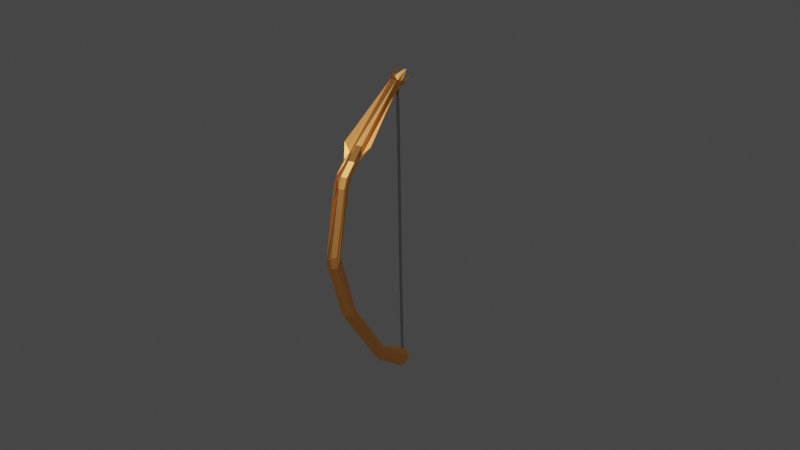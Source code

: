# Source: First_Bow.blend  (saved by Blender 3.6.11; exported with 4.5.12 LTS)
import bpy
from mathutils import Matrix  # noqa: F401  (used for matrix-valued properties, if any)

bpy.ops.wm.read_factory_settings(use_empty=True)
scene = bpy.context.scene
scene.name = 'Scene'

# ---- collections
col_collection = bpy.data.collections.new('Collection'); scene.collection.children.link(col_collection)

# ---- materials (node trees are filled in below, after node groups)
mat_handle = bpy.data.materials.new('Handle')
mat_handle.use_transparent_shadow = False
mat_material = bpy.data.materials.new('Material')
mat_material.alpha_threshold = 0.0
mat_material.use_transparent_shadow = False
mat_material.roughness = 0.5
mat_material.line_color = (0.0, 0.0, 0.0, 1.0)
mat_string = bpy.data.materials.new('String')
mat_string.use_transparent_shadow = False

# ---- material node trees
mat_handle.use_nodes = True; mat_handle.node_tree.nodes.clear()
_N = mat_handle.node_tree.nodes; _L = mat_handle.node_tree.links
n0 = _N.new('ShaderNodeBsdfPrincipled'); n0.name = 'Principled BSDF'; n0.location = (10, 300)
n0.distribution = 'GGX'
n0.subsurface_method = 'RANDOM_WALK_SKIN'
n0.inputs[0].default_value = (0.8, 0.3043, 0.03326, 1.0)
n0.inputs[1].default_value = 0.9318
n0.inputs[3].default_value = 0.0
n0.inputs[11].default_value = 1.501
n0.inputs[12].default_value = 0.2864
n0.inputs[13].default_value = 0.65
n0.inputs[14].default_value = (0.9985, 0.9946, 0.9925, 1.0)
n0.inputs[27].default_value = (0.0, 0.0, 0.0, 1.0)
n1 = _N.new('ShaderNodeOutputMaterial'); n1.name = 'Material Output'; n1.location = (300, 300)
_L.new(n0.outputs[0], n1.inputs[0])
n1.is_active_output = True
mat_material.use_nodes = True; mat_material.node_tree.nodes.clear()
_N = mat_material.node_tree.nodes; _L = mat_material.node_tree.links
n0 = _N.new('ShaderNodeOutputMaterial'); n0.name = 'Material Output'; n0.location = (300, 300)
n1 = _N.new('ShaderNodeBsdfPrincipled'); n1.name = 'Principled BSDF'; n1.location = (10, 300)
n1.distribution = 'GGX'
n1.subsurface_method = 'RANDOM_WALK_SKIN'
n1.inputs[3].default_value = 1.45
n1.inputs[27].default_value = (0.0, 0.0, 0.0, 1.0)
n1.inputs[28].default_value = 1.0
_L.new(n1.outputs[0], n0.inputs[0])
n0.is_active_output = True
mat_string.use_nodes = True; mat_string.node_tree.nodes.clear()
_N = mat_string.node_tree.nodes; _L = mat_string.node_tree.links
n0 = _N.new('ShaderNodeBsdfPrincipled'); n0.name = 'Principled BSDF'; n0.location = (10, 300)
n0.distribution = 'GGX'
n0.subsurface_method = 'RANDOM_WALK_SKIN'
n0.inputs[0].default_value = (0.0331, 0.0331, 0.0331, 1.0)
n0.inputs[1].default_value = 0.2273
n0.inputs[2].default_value = 0.9045
n0.inputs[3].default_value = 1.45
n0.inputs[24].default_value = 0.005455
n0.inputs[27].default_value = (0.0, 0.0, 0.0, 1.0)
n0.inputs[28].default_value = 1.0
n1 = _N.new('ShaderNodeOutputMaterial'); n1.name = 'Material Output'; n1.location = (300, 300)
_L.new(n0.outputs[0], n1.inputs[0])
n1.is_active_output = True

# ---- world
world_world = bpy.data.worlds.new('World'); scene.world = world_world
world_world.use_nodes = True; world_world.node_tree.nodes.clear()
_N = world_world.node_tree.nodes; _L = world_world.node_tree.links
n0 = _N.new('ShaderNodeOutputWorld'); n0.name = 'World Output'; n0.location = (300, 300)
n1 = _N.new('ShaderNodeBackground'); n1.name = 'Background'; n1.location = (10, 300)
n1.inputs[0].default_value = (0.05088, 0.05088, 0.05088, 1.0)
_L.new(n1.outputs[0], n0.inputs[0])
n0.is_active_output = True
world_world.color = (0.05088, 0.05088, 0.05088)
world_world.use_sun_shadow = False
world_world.sun_shadow_jitter_overblur = 0.0

# ---- meshes
me_cube = bpy.data.meshes.new('Cube')
me_cube.from_pydata([(0.2904, 1.568, 3.108), (-0.2904, 1.568, 3.108), (0.2904, 1.857, 3.007), (-0.2904, 1.857, 3.007), (0.5496, -2.456, 2.263), (0.4948, -2.783, 2.169), (0.7871, -1.803, 2.346), (0.2079, -2.517, 2.147), (0.05697, -2.284, 2.233), (0.5059, -1.543, 2.325), (0.2536, 1.658, 2.993), (0.2904, 1.984, 3.022), (0.2079, 0.9327, -1.265), (0.05697, -3.018, 2.309), (0.2079, -3.434, 2.221), (0.5059, -3.002, 2.443), (0.4948, -3.169, 2.2), (0.5496, -2.562, 2.272), (0.7871, -2.741, 2.422), (0.2536, 1.407, 3.081), (0.2904, 1.695, 3.123), (0.4948, 0.5513, -1.383), (-0.05697, -2.284, 2.233), (-0.2079, -2.517, 2.147), (-0.5059, -1.543, 2.325), (-0.4948, -2.783, 2.169), (-0.5496, -2.456, 2.263), (-0.7871, -1.803, 2.346), (-0.2536, 1.658, 2.993), (-0.2904, 1.984, 3.022), (-0.2079, 0.9327, -1.265), (-0.5496, -2.562, 2.272), (-0.4948, -3.169, 2.2), (-0.7871, -2.741, 2.422), (-0.2079, -3.434, 2.221), (-0.05697, -3.018, 2.309), (-0.5059, -3.002, 2.443), (-0.2536, 1.407, 3.081), (-0.2904, 1.695, 3.123), (-0.4948, 0.5513, -1.383), (0.05733, 0.3085, -1.171), (0.5496, 0.04126, -1.254), (0.4948, 0.777, -1.313), (0.5496, -0.02097, -1.273), (0.05733, -0.2882, -1.356), (0.2079, 0.3957, -1.431), (-0.5496, 0.04126, -1.254), (-0.4948, 0.777, -1.313), (-0.05733, 0.3085, -1.171), (-0.05733, -0.2882, -1.356), (-0.2079, 0.3957, -1.431), (-0.5496, -0.02097, -1.273), (0.3735, 2.918, -1.533), (0.4527, 2.642, -1.447), (0.4436, 2.88, -1.545), (0.658, 2.531, -1.481), (0.4436, 2.475, -1.671), (0.658, 2.039, -1.633), (0.3735, 2.437, -1.682), (0.4527, 1.928, -1.668), (-0.4436, 2.88, -1.545), (-0.658, 2.531, -1.481), (-0.3735, 2.918, -1.533), (-0.4527, 2.642, -1.447), (-0.3735, 2.437, -1.682), (-0.4527, 1.928, -1.668), (-0.4436, 2.475, -1.671), (-0.658, 2.039, -1.633), (0.3113, 2.782, 3.097), (0.1415, 2.257, 3.021), (0.3273, 1.571, 3.117), (0.4306, 2.113, 3.071), (0.3619, 2.757, 3.105), (-0.3273, 1.571, 3.117), (0.1415, 1.829, 3.17), (0.3113, 2.422, 3.222), (0.3273, 1.896, 3.003), (0.3619, 2.447, 3.213), (0.4306, 1.972, 3.12), (-0.3273, 1.896, 3.003), (-0.3619, 2.757, 3.105), (-0.4306, 2.113, 3.071), (-0.1415, 2.257, 3.021), (-0.3113, 2.782, 3.097), (-0.4306, 1.972, 3.12), (-0.3619, 2.447, 3.213), (-0.3113, 2.422, 3.222), (-0.1415, 1.829, 3.17), (0.4869, 1.765, 3.092), (0.4007, 1.659, 3.129), (0.3777, 1.613, 3.116), (0.3373, 1.628, 3.14), (0.1242, 1.585, 3.155), (0.3032, 1.576, 3.129), (-0.1242, 1.585, 3.155), (-0.3373, 1.628, 3.14), (-0.3032, 1.576, 3.129), (-0.4007, 1.659, 3.129), (-0.4869, 1.765, 3.092), (-0.3777, 1.613, 3.116), (0.1242, 2.069, 2.986), (0.3373, 2.026, 3.001), (0.3032, 1.951, 2.998), (0.4007, 1.994, 3.012), (0.4869, 1.889, 3.049), (0.3777, 1.914, 3.011), (-0.4869, 1.889, 3.049), (-0.4007, 1.994, 3.012), (-0.3777, 1.914, 3.011), (-0.3373, 2.026, 3.001), (-0.1242, 2.069, 2.986), (-0.3032, 1.951, 2.998), (0.1775, 1.774, 3.189), (0.3905, 2.377, 3.238), (0.4539, 2.408, 3.227), (0.5402, 1.955, 3.126), (-0.5402, 1.955, 3.126), (-0.4539, 2.408, 3.227), (-0.3905, 2.377, 3.238), (-0.1775, 1.774, 3.189), (0.5402, 2.131, 3.065), (0.4539, 2.796, 3.092), (0.3905, 2.827, 3.081), (0.1775, 2.311, 3.002), (-0.1775, 2.311, 3.002), (-0.3905, 2.827, 3.081), (-0.4539, 2.796, 3.092), (-0.5402, 2.131, 3.065), (-0.08982, 2.007, 3.028), (0.08982, 2.007, 3.028), (-0.2734, 1.827, 3.091), (-0.2734, 1.916, 3.06), (-0.1976, 1.757, 3.116), (-0.2297, 1.773, 3.11), (0.2734, 1.916, 3.06), (0.2734, 1.827, 3.091), (0.2297, 1.773, 3.11), (-0.08982, 1.736, 3.123), (0.1976, 1.757, 3.116), (0.08982, 1.736, 3.123), (0.1976, 1.986, 3.036), (-0.1976, 1.986, 3.036), (0.2297, 1.97, 3.042), (-0.2297, 1.97, 3.042), (0.2079, -3.293, 1.969), (0.2079, -3.59, 1.811), (0.2079, -4.467, 0.8778), (0.2079, -4.467, 0.7092), (0.2079, -3.079, -0.1672), (0.2079, 0.2248, -1.173), (-0.4948, -0.1565, -1.291), (-0.4948, -3.776, -0.1863), (-0.4948, -5.17, 0.7092), (-0.4948, -5.17, 0.8778), (-0.4948, -4.247, 1.861), (-0.4948, -3.951, 2.019), (0.4948, -3.951, 2.019), (0.4948, -4.247, 1.861), (0.4948, -5.17, 0.8778), (0.4948, -5.17, 0.7092), (0.4948, -3.776, -0.1863), (0.4948, -0.1565, -1.291), (-0.2079, 0.2248, -1.173), (-0.2079, -3.079, -0.1672), (-0.2079, -4.467, 0.7092), (-0.2079, -4.467, 0.8778), (-0.2079, -3.59, 1.811), (-0.2079, -3.293, 1.969), (0.05728, -3.011, -0.1867), (0.05723, -3.119, -0.02806), (0.05717, -4.413, 0.8398), (0.05712, -3.62, 1.764), (0.05707, -3.338, 1.914), (0.05702, -2.585, 2.084), (-0.05728, -3.011, -0.1867), (-0.05723, -3.119, -0.02806), (-0.05717, -4.413, 0.8398), (-0.05712, -3.62, 1.764), (-0.05707, -3.338, 1.914), (-0.05702, -2.585, 2.084), (0.5496, -3.042, 2.121), (0.5496, -3.8, 1.949), (0.5496, -4.081, 1.799), (0.5496, -4.905, 0.8398), (0.5496, -3.607, -0.04142), (0.5496, -3.499, -0.2001), (0.5496, -3.148, 2.13), (0.5496, -3.906, 1.957), (0.5496, -4.188, 1.807), (0.5496, -5.019, 0.8398), (0.5496, -3.721, -0.04453), (0.5496, -3.612, -0.2032), (0.05702, -3.604, 2.167), (0.05707, -4.368, 1.991), (0.05712, -4.364, 1.835), (0.05717, -5.512, 0.8398), (0.05723, -4.208, -0.05788), (0.05728, -4.1, -0.2166), (-0.05702, -3.604, 2.167), (-0.05707, -4.368, 1.991), (-0.05712, -4.364, 1.835), (-0.05717, -5.512, 0.8398), (-0.05723, -4.208, -0.05788), (-0.05728, -4.1, -0.2166), (-0.5496, -3.499, -0.2001), (-0.5496, -3.607, -0.04142), (-0.5496, -4.905, 0.8398), (-0.5496, -4.081, 1.799), (-0.5496, -3.8, 1.949), (-0.5496, -3.042, 2.121), (-0.5496, -3.612, -0.2032), (-0.5496, -3.721, -0.04453), (-0.5496, -5.019, 0.8398), (-0.5496, -4.188, 1.807), (-0.5496, -3.906, 1.957), (-0.5496, -3.148, 2.13), (0.4948, 0.06918, -1.221), (0.4948, -3.364, -0.175), (0.4948, -4.754, 0.7092), (0.4948, -4.754, 0.8778), (0.4948, -3.858, 1.832), (0.4948, -3.562, 1.989), (-0.2079, -4.22, 2.039), (-0.2079, -4.516, 1.881), (-0.2079, -5.457, 0.8778), (-0.2079, -5.457, 0.7092), (-0.2079, -4.06, -0.1941), (-0.2079, -0.3122, -1.339), (0.2079, -0.3122, -1.339), (0.2079, -4.06, -0.1941), (0.2079, -5.457, 0.7092), (0.2079, -5.457, 0.8778), (0.2079, -4.516, 1.881), (0.2079, -4.22, 2.039), (-0.4948, -3.562, 1.989), (-0.4948, -3.858, 1.832), (-0.4948, -4.754, 0.8778), (-0.4948, -4.754, 0.7092), (-0.4948, -3.364, -0.175), (-0.4948, 0.06918, -1.221)], [], [(11, 8, 22, 29, 3, 2), (24, 27, 28), (174, 48, 30, 162), (38, 35, 13, 20, 0, 1), (57, 55, 41, 43), (20, 17, 4, 11, 2, 0), (86, 87, 137, 132), (33, 36, 37), (15, 18, 19), (2, 3, 79, 111, 110, 100, 102, 76), (106, 98, 116, 127), (102, 101, 103, 105, 76), (0, 2, 76, 105, 104, 88, 90, 70), (94, 92, 112, 119), (108, 107, 109, 111, 79), (1, 0, 70, 93, 92, 94, 96, 73), (216, 42, 12, 149), (228, 45, 21, 161), (162, 30, 47, 239), (222, 34, 32, 155), (44, 49, 65, 59), (48, 63, 30), (29, 26, 31, 38, 1, 3), (185, 41, 42, 216), (4, 5, 6), (7, 8, 9), (13, 14, 15), (16, 17, 18), (22, 23, 24), (25, 26, 27), (31, 32, 33), (34, 35, 36), (11, 4, 6, 10), (5, 7, 9, 6), (8, 11, 10, 9), (20, 13, 15, 19), (14, 16, 18, 15), (17, 20, 19, 18), (29, 22, 24, 28), (23, 25, 27, 24), (26, 29, 28, 27), (38, 31, 33, 37), (32, 34, 36, 33), (35, 38, 37, 36), (180, 4, 17, 186), (144, 173, 8, 7), (179, 22, 8, 173), (222, 198, 35, 34), (210, 51, 39, 150), (192, 13, 35, 198), (156, 186, 17, 16), (197, 44, 45, 228), (51, 67, 39), (234, 209, 26, 25), (215, 31, 26, 209), (6, 9, 10), (53, 63, 48, 40), (57, 43, 21), (45, 59, 57, 21), (61, 46, 47), (51, 46, 61, 67), (65, 49, 50), (39, 67, 65, 50), (41, 55, 42), (60, 62, 52, 54, 56, 58, 64, 66), (30, 63, 61, 47), (44, 59, 45), (53, 40, 12), (56, 54, 55, 57), (52, 62, 63, 53), (60, 66, 67, 61), (64, 58, 59, 65), (54, 52, 53, 55), (61, 63, 62, 60), (57, 59, 58, 56), (65, 67, 66, 64), (42, 55, 53, 12), (89, 114, 113, 91), (95, 118, 117, 97), (121, 103, 101, 122), (125, 109, 107, 126), (3, 1, 73, 99, 98, 106, 108, 79), (114, 115, 78, 77), (88, 104, 120, 115), (100, 110, 124, 123), (96, 95, 97, 99, 73), (88, 89, 90), (91, 92, 93), (94, 95, 96), (97, 98, 99), (100, 101, 102), (103, 104, 105), (106, 107, 108), (109, 110, 111), (94, 119, 118, 95), (116, 98, 97, 117), (124, 110, 109, 125), (106, 127, 126, 107), (88, 115, 114, 89), (112, 92, 91, 113), (120, 104, 103, 121), (100, 123, 122, 101), (90, 89, 91, 93, 70), (124, 125, 83, 82), (117, 118, 86, 85), (115, 120, 71, 78), (123, 124, 82, 69), (122, 123, 69, 68), (112, 113, 75, 74), (118, 119, 87, 86), (127, 116, 84, 81), (125, 126, 80, 83), (126, 127, 81, 80), (116, 117, 85, 84), (120, 121, 72, 71), (119, 112, 74, 87), (113, 114, 77, 75), (121, 122, 68, 72), (134, 142, 140, 129, 128, 141, 143, 131, 130, 133, 132, 137, 139, 138, 136, 135), (69, 82, 128, 129), (75, 77, 136, 138), (81, 84, 130, 131), (87, 74, 139, 137), (85, 86, 132, 133), (71, 72, 142, 134), (80, 81, 131, 143), (78, 71, 134, 135), (68, 69, 129, 140), (83, 80, 143, 141), (84, 85, 133, 130), (77, 78, 135, 136), (82, 83, 141, 128), (74, 75, 138, 139), (72, 68, 140, 142), (51, 210, 204, 46), (210, 211, 205, 204), (211, 212, 206, 205), (212, 213, 207, 206), (213, 214, 208, 207), (214, 215, 209, 208), (47, 46, 204, 239), (239, 204, 205, 238), (238, 205, 206, 237), (237, 206, 207, 236), (236, 207, 208, 235), (235, 208, 209, 234), (13, 192, 233, 14), (192, 193, 232, 233), (193, 194, 231, 232), (194, 195, 230, 231), (195, 196, 229, 230), (196, 197, 228, 229), (21, 43, 191, 161), (161, 191, 190, 160), (160, 190, 189, 159), (159, 189, 188, 158), (158, 188, 187, 157), (157, 187, 186, 156), (44, 197, 203, 49), (197, 196, 202, 203), (196, 195, 201, 202), (195, 194, 200, 201), (194, 193, 199, 200), (193, 192, 198, 199), (31, 215, 155, 32), (215, 214, 154, 155), (214, 213, 153, 154), (213, 212, 152, 153), (212, 211, 151, 152), (211, 210, 150, 151), (50, 49, 203, 227), (227, 203, 202, 226), (226, 202, 201, 225), (225, 201, 200, 224), (224, 200, 199, 223), (223, 199, 198, 222), (48, 174, 168, 40), (174, 175, 169, 168), (175, 176, 170, 169), (176, 177, 171, 170), (177, 178, 172, 171), (178, 179, 173, 172), (12, 40, 168, 149), (149, 168, 169, 148), (148, 169, 170, 147), (147, 170, 171, 146), (146, 171, 172, 145), (145, 172, 173, 144), (41, 185, 191, 43), (185, 184, 190, 191), (184, 183, 189, 190), (183, 182, 188, 189), (182, 181, 187, 188), (181, 180, 186, 187), (4, 180, 221, 5), (180, 181, 220, 221), (181, 182, 219, 220), (182, 183, 218, 219), (183, 184, 217, 218), (184, 185, 216, 217), (50, 227, 150, 39), (227, 226, 151, 150), (226, 225, 152, 151), (225, 224, 153, 152), (224, 223, 154, 153), (223, 222, 155, 154), (23, 167, 234, 25), (167, 166, 235, 234), (166, 165, 236, 235), (165, 164, 237, 236), (164, 163, 238, 237), (163, 162, 239, 238), (14, 233, 156, 16), (233, 232, 157, 156), (232, 231, 158, 157), (231, 230, 159, 158), (230, 229, 160, 159), (229, 228, 161, 160), (5, 221, 144, 7), (221, 220, 145, 144), (220, 219, 146, 145), (219, 218, 147, 146), (218, 217, 148, 147), (217, 216, 149, 148), (22, 179, 167, 23), (179, 178, 166, 167), (178, 177, 165, 166), (177, 176, 164, 165), (176, 175, 163, 164), (175, 174, 162, 163)])
_uv = me_cube.uv_layers.new(name='UVMap')
_uv.uv.foreach_set('vector', [0.625, 0.5, 0.625, 0.388, 0.625, 0.362, 0.625, 0.25, 0.625, 0.25, 0.625, 0.5, 0.625, 0.3048, 0.625, 0.2658, 0.625, 0.2658, 0.4501, 0.362, 0.421, 0.362, 0.3926, 0.3152, 0.4233, 0.3152, 0.625, 1.0, 0.625, 0.888, 0.625, 0.862, 0.625, 0.75, 0.625, 0.75, 0.625, 1.0, 0.3542, 0.6878, 0.3542, 0.5622, 0.421, 0.612, 0.421, 0.638, 0.625, 0.75, 0.625, 0.638, 0.625, 0.612, 0.625, 0.5, 0.625, 0.5, 0.625, 0.75, 0.625, 0.01995, 0.625, 0.0, 0.625, 0.0, 0.625, 0.01995, 0.625, 0.05484, 0.625, 0.01584, 0.625, 0.01584, 0.625, 0.8048, 0.625, 0.7658, 0.625, 0.7658, 0.625, 0.5, 0.625, 0.25, 0.625, 0.25, 0.625, 0.2691, 0.625, 0.3431, 0.625, 0.4069, 0.625, 0.4809, 0.625, 0.5, 0.625, 0.1569, 0.625, 0.09311, 0.625, 0.08393, 0.625, 0.1661, 0.625, 0.4809, 0.625, 0.4626, 0.625, 0.4796, 0.625, 0.5008, 0.625, 0.5, 0.625, 0.75, 0.625, 0.5, 0.625, 0.5, 0.625, 0.5191, 0.625, 0.5931, 0.625, 0.6569, 0.625, 0.7309, 0.625, 0.75, 0.625, 0.9069, 0.625, 0.8431, 0.625, 0.8339, 0.625, 0.9161, 0.625, 0.2309, 0.625, 0.2126, 0.625, 0.2296, 0.625, 0.2508, 0.625, 0.25, 0.625, 1.0, 0.625, 0.75, 0.625, 0.75, 0.625, 0.7691, 0.625, 0.8431, 0.625, 0.9069, 0.625, 0.9809, 0.625, 1.0, 0.4233, 0.5652, 0.3926, 0.5652, 0.3926, 0.4348, 0.4233, 0.4348, 0.4233, 0.8152, 0.3926, 0.8152, 0.3926, 0.6848, 0.4233, 0.6848, 0.4233, 0.3152, 0.3926, 0.3152, 0.3926, 0.1848, 0.4233, 0.1848, 0.5767, 0.01248, 0.6074, 0.01248, 0.6074, 0.07773, 0.5767, 0.07773, 0.263, 0.75, 0.237, 0.75, 0.1872, 0.7166, 0.3128, 0.7166, 0.3837, 0.3278, 0.3842, 0.2877, 0.3926, 0.3152, 0.625, 0.25, 0.625, 0.138, 0.625, 0.112, 0.625, 0.0, 0.625, 0.0, 0.625, 0.25, 0.4501, 0.612, 0.421, 0.612, 0.3926, 0.5652, 0.4233, 0.5652, 0.625, 0.5902, 0.6074, 0.5652, 0.625, 0.539, 0.6074, 0.4348, 0.625, 0.4098, 0.625, 0.461, 0.625, 0.8402, 0.6074, 0.8152, 0.625, 0.789, 0.6074, 0.6848, 0.625, 0.6598, 0.625, 0.711, 0.625, 0.3402, 0.6074, 0.3152, 0.625, 0.289, 0.6074, 0.1848, 0.625, 0.1598, 0.625, 0.211, 0.625, 0.112, 0.6074, 0.07773, 0.625, 0.05484, 0.6074, 0.01248, 0.625, 0.0, 0.625, 0.02561, 0.625, 0.5, 0.625, 0.612, 0.625, 0.5548, 0.625, 0.5158, 0.6074, 0.5652, 0.6074, 0.4348, 0.625, 0.461, 0.625, 0.539, 0.625, 0.5, 0.625, 0.5, 0.625, 0.5158, 0.625, 0.5158, 0.625, 0.75, 0.625, 0.862, 0.625, 0.8048, 0.625, 0.7658, 0.6074, 0.8152, 0.6074, 0.6848, 0.625, 0.711, 0.625, 0.789, 0.625, 0.75, 0.625, 0.75, 0.625, 0.7658, 0.625, 0.7658, 0.625, 0.25, 0.625, 0.362, 0.625, 0.3048, 0.625, 0.2658, 0.6074, 0.3152, 0.6074, 0.1848, 0.625, 0.211, 0.625, 0.289, 0.625, 0.25, 0.625, 0.25, 0.625, 0.2658, 0.625, 0.2658, 0.625, 0.0, 0.625, 0.112, 0.625, 0.05484, 0.625, 0.01584, 0.6074, 0.07773, 0.6074, 0.01248, 0.625, 0.01584, 0.625, 0.05484, 0.625, 0.0, 0.625, 0.0, 0.625, 0.01584, 0.625, 0.01584, 0.5959, 0.612, 0.625, 0.612, 0.625, 0.638, 0.5959, 0.638, 0.5767, 0.4348, 0.5959, 0.388, 0.625, 0.388, 0.6074, 0.4348, 0.5959, 0.362, 0.625, 0.362, 0.625, 0.388, 0.5959, 0.388, 0.5767, 0.01248, 0.5959, 0.0, 0.625, 0.0, 0.6074, 0.01248, 0.4501, 0.112, 0.421, 0.112, 0.3926, 0.07773, 0.4233, 0.07773, 0.5959, 0.862, 0.625, 0.862, 0.625, 0.888, 0.5959, 0.888, 0.5767, 0.6848, 0.5959, 0.638, 0.625, 0.638, 0.6074, 0.6848, 0.4501, 0.862, 0.421, 0.862, 0.3926, 0.8152, 0.4233, 0.8152, 0.3837, 0.08403, 0.3842, 0.06395, 0.3926, 0.07773, 0.5767, 0.1848, 0.5959, 0.138, 0.625, 0.138, 0.6074, 0.1848, 0.5959, 0.112, 0.625, 0.112, 0.625, 0.138, 0.5959, 0.138, 0.625, 0.5548, 0.625, 0.5158, 0.625, 0.5158, 0.3128, 0.5334, 0.1872, 0.5334, 0.237, 0.5, 0.263, 0.5, 0.3842, 0.7123, 0.3837, 0.6722, 0.3926, 0.6848, 0.3926, 0.8152, 0.388, 0.7777, 0.388, 0.7223, 0.3926, 0.6848, 0.3842, 0.2123, 0.3837, 0.1722, 0.3926, 0.1848, 0.125, 0.638, 0.125, 0.612, 0.1584, 0.5622, 0.1584, 0.6878, 0.3842, 0.02626, 0.3837, 0.006178, 0.3926, 0.01248, 0.3926, 0.07773, 0.388, 0.05895, 0.388, 0.03125, 0.3926, 0.01248, 0.3837, 0.5778, 0.3842, 0.5377, 0.3926, 0.5652, 0.1885, 0.5732, 0.1982, 0.5635, 0.3018, 0.5635, 0.3115, 0.5732, 0.3115, 0.6768, 0.3018, 0.6865, 0.1982, 0.6865, 0.1885, 0.6768, 0.3926, 0.3152, 0.388, 0.2777, 0.388, 0.2223, 0.3926, 0.1848, 0.3837, 0.8278, 0.3842, 0.7877, 0.3926, 0.8152, 0.3842, 0.4623, 0.3837, 0.4222, 0.3926, 0.4348, 0.3115, 0.6768, 0.3115, 0.5732, 0.3542, 0.5622, 0.3542, 0.6878, 0.3018, 0.5635, 0.1982, 0.5635, 0.1872, 0.5334, 0.3128, 0.5334, 0.1885, 0.5732, 0.1885, 0.6768, 0.1584, 0.6878, 0.1584, 0.5622, 0.1982, 0.6865, 0.3018, 0.6865, 0.3128, 0.7166, 0.1872, 0.7166, 0.3115, 0.5732, 0.3018, 0.5635, 0.309, 0.546, 0.329, 0.566, 0.171, 0.566, 0.191, 0.546, 0.1982, 0.5635, 0.1885, 0.5732, 0.329, 0.684, 0.309, 0.704, 0.3018, 0.6865, 0.3115, 0.6768, 0.191, 0.704, 0.171, 0.684, 0.1885, 0.6768, 0.1982, 0.6865, 0.3926, 0.5652, 0.388, 0.5277, 0.388, 0.4723, 0.3926, 0.4348, 0.625, 0.7337, 0.625, 0.7353, 0.625, 0.7647, 0.625, 0.7663, 0.625, 0.02214, 0.625, 0.01995, 0.625, 0.03463, 0.625, 0.03842, 0.625, 0.5147, 0.625, 0.5163, 0.625, 0.4837, 0.625, 0.4853, 0.625, 0.2647, 0.625, 0.2663, 0.625, 0.2337, 0.625, 0.2353, 0.625, 0.25, 0.625, 0.0, 0.625, 0.0, 0.625, 0.01912, 0.625, 0.09311, 0.625, 0.1569, 0.625, 0.2309, 0.625, 0.25, 0.625, 0.7353, 0.625, 0.6661, 0.625, 0.6661, 0.625, 0.7353, 0.625, 0.6569, 0.625, 0.5931, 0.625, 0.5839, 0.625, 0.6661, 0.625, 0.4069, 0.625, 0.3431, 0.625, 0.3339, 0.625, 0.4161, 0.625, 0.0, 0.625, 0.02214, 0.625, 0.03842, 0.625, 0.01912, 0.625, 0.0, 0.625, 0.6569, 0.625, 0.7282, 0.625, 0.7309, 0.625, 0.7718, 0.625, 0.8431, 0.625, 0.7691, 0.625, 0.9069, 0.625, 0.9782, 0.625, 0.9809, 0.625, 0.03842, 0.625, 0.07648, 0.625, 0.01912, 0.625, 0.4069, 0.625, 0.4782, 0.625, 0.4809, 0.625, 0.5218, 0.625, 0.5931, 0.625, 0.5191, 0.625, 0.1569, 0.625, 0.2282, 0.625, 0.2309, 0.625, 0.2718, 0.625, 0.3431, 0.625, 0.2691, 0.625, 0.0, 0.625, 0.0, 0.625, 0.01995, 0.625, 0.02214, 0.625, 0.08393, 0.625, 0.09311, 0.625, 0.03842, 0.625, 0.03463, 0.625, 0.3339, 0.625, 0.3431, 0.625, 0.2663, 0.625, 0.2647, 0.625, 0.1569, 0.625, 0.1661, 0.625, 0.2353, 0.625, 0.2337, 0.625, 0.6569, 0.625, 0.6661, 0.625, 0.7353, 0.625, 0.7337, 0.625, 0.8339, 0.625, 0.8431, 0.625, 0.7663, 0.625, 0.7647, 0.625, 0.5839, 0.625, 0.5931, 0.625, 0.5163, 0.625, 0.5147, 0.625, 0.4069, 0.625, 0.4161, 0.625, 0.4853, 0.625, 0.4837, 0.625, 0.7309, 0.625, 0.7126, 0.625, 0.7296, 0.625, 0.7508, 0.625, 0.75, 0.625, 0.3339, 0.625, 0.2647, 0.625, 0.2647, 0.625, 0.3339, 0.625, 0.03463, 0.625, 0.01995, 0.625, 0.01995, 0.625, 0.03463, 0.625, 0.6661, 0.625, 0.5839, 0.625, 0.5839, 0.625, 0.6661, 0.625, 0.4161, 0.625, 0.3339, 0.625, 0.3339, 0.625, 0.4161, 0.625, 0.4853, 0.625, 0.4161, 0.625, 0.4161, 0.625, 0.4853, 0.625, 0.8339, 0.625, 0.7647, 0.625, 0.7647, 0.625, 0.8339, 0.625, 0.01995, 0.625, 0.0, 0.625, 0.0, 0.625, 0.01995, 0.625, 0.1661, 0.625, 0.08393, 0.625, 0.08393, 0.625, 0.1661, 0.625, 0.2647, 0.625, 0.2353, 0.625, 0.2353, 0.625, 0.2647, 0.625, 0.2353, 0.625, 0.1661, 0.625, 0.1661, 0.625, 0.2353, 0.625, 0.08393, 0.625, 0.03463, 0.625, 0.03463, 0.625, 0.08393, 0.625, 0.5839, 0.625, 0.5147, 0.625, 0.5147, 0.625, 0.5839, 0.625, 0.9161, 0.625, 0.8339, 0.625, 0.8339, 0.625, 0.9161, 0.625, 0.7647, 0.625, 0.7353, 0.625, 0.7353, 0.625, 0.7647, 0.625, 0.5147, 0.625, 0.4853, 0.625, 0.4853, 0.625, 0.5147, 0.625, 0.5839, 0.645, 0.5346, 0.6596, 0.52, 0.7089, 0.5, 0.7911, 0.5, 0.8404, 0.52, 0.855, 0.5346, 0.875, 0.5839, 0.875, 0.6661, 0.855, 0.7154, 0.8404, 0.73, 0.7911, 0.75, 0.7089, 0.75, 0.6596, 0.73, 0.645, 0.7154, 0.625, 0.6661, 0.625, 0.4161, 0.625, 0.3339, 0.625, 0.3339, 0.625, 0.4161, 0.625, 0.7647, 0.625, 0.7353, 0.625, 0.7353, 0.625, 0.7647, 0.625, 0.1661, 0.625, 0.08393, 0.625, 0.08393, 0.625, 0.1661, 0.625, 0.9161, 0.625, 0.8339, 0.625, 0.8339, 0.625, 0.9161, 0.625, 0.03463, 0.625, 0.01995, 0.625, 0.01995, 0.625, 0.03463, 0.625, 0.5839, 0.625, 0.5147, 0.625, 0.5147, 0.625, 0.5839, 0.625, 0.2353, 0.625, 0.1661, 0.625, 0.1661, 0.625, 0.2353, 0.625, 0.6661, 0.625, 0.5839, 0.625, 0.5839, 0.625, 0.6661, 0.625, 0.4853, 0.625, 0.4161, 0.625, 0.4161, 0.625, 0.4853, 0.625, 0.2647, 0.625, 0.2353, 0.625, 0.2353, 0.625, 0.2647, 0.625, 0.08393, 0.625, 0.03463, 0.625, 0.03463, 0.625, 0.08393, 0.625, 0.7353, 0.625, 0.6661, 0.625, 0.6661, 0.625, 0.7353, 0.625, 0.3339, 0.625, 0.2647, 0.625, 0.2647, 0.625, 0.3339, 0.625, 0.8339, 0.625, 0.7647, 0.625, 0.7647, 0.625, 0.8339, 0.625, 0.5147, 0.625, 0.4853, 0.625, 0.4853, 0.625, 0.5147, 0.421, 0.112, 0.4501, 0.112, 0.4501, 0.138, 0.421, 0.138, 0.4501, 0.112, 0.4793, 0.112, 0.4793, 0.138, 0.4501, 0.138, 0.4793, 0.112, 0.5084, 0.112, 0.5084, 0.138, 0.4793, 0.138, 0.5084, 0.112, 0.5376, 0.112, 0.5376, 0.138, 0.5084, 0.138, 0.5376, 0.112, 0.5667, 0.112, 0.5667, 0.138, 0.5376, 0.138, 0.5667, 0.112, 0.5959, 0.112, 0.5959, 0.138, 0.5667, 0.138, 0.3926, 0.1847, 0.421, 0.138, 0.4501, 0.138, 0.4233, 0.1847, 0.4233, 0.1847, 0.4501, 0.138, 0.4793, 0.138, 0.454, 0.1847, 0.454, 0.1847, 0.4793, 0.138, 0.5084, 0.138, 0.4847, 0.1847, 0.4847, 0.1847, 0.5084, 0.138, 0.5376, 0.138, 0.5153, 0.1848, 0.5153, 0.1848, 0.5376, 0.138, 0.5667, 0.138, 0.546, 0.1848, 0.546, 0.1848, 0.5667, 0.138, 0.5959, 0.138, 0.5767, 0.1848, 0.625, 0.862, 0.5959, 0.862, 0.5767, 0.8152, 0.6074, 0.8152, 0.5959, 0.862, 0.5667, 0.862, 0.546, 0.8152, 0.5767, 0.8152, 0.5667, 0.862, 0.5376, 0.862, 0.5153, 0.8152, 0.546, 0.8152, 0.5376, 0.862, 0.5084, 0.862, 0.4847, 0.8152, 0.5153, 0.8152, 0.5084, 0.862, 0.4793, 0.862, 0.454, 0.8152, 0.4847, 0.8152, 0.4793, 0.862, 0.4501, 0.862, 0.4233, 0.8152, 0.454, 0.8152, 0.3926, 0.6847, 0.421, 0.638, 0.4501, 0.638, 0.4233, 0.6847, 0.4233, 0.6847, 0.4501, 0.638, 0.4793, 0.638, 0.454, 0.6847, 0.454, 0.6847, 0.4793, 0.638, 0.5084, 0.638, 0.4847, 0.6847, 0.4847, 0.6847, 0.5084, 0.638, 0.5376, 0.638, 0.5153, 0.6848, 0.5153, 0.6848, 0.5376, 0.638, 0.5667, 0.638, 0.546, 0.6848, 0.546, 0.6848, 0.5667, 0.638, 0.5959, 0.638, 0.5767, 0.6848, 0.421, 0.862, 0.4501, 0.862, 0.4501, 0.888, 0.421, 0.888, 0.4501, 0.862, 0.4793, 0.862, 0.4793, 0.888, 0.4501, 0.888, 0.4793, 0.862, 0.5084, 0.862, 0.5084, 0.888, 0.4793, 0.888, 0.5084, 0.862, 0.5376, 0.862, 0.5376, 0.888, 0.5084, 0.888, 0.5376, 0.862, 0.5667, 0.862, 0.5667, 0.888, 0.5376, 0.888, 0.5667, 0.862, 0.5959, 0.862, 0.5959, 0.888, 0.5667, 0.888, 0.625, 0.112, 0.5959, 0.112, 0.5767, 0.07773, 0.6074, 0.07773, 0.5959, 0.112, 0.5667, 0.112, 0.546, 0.07773, 0.5767, 0.07773, 0.5667, 0.112, 0.5376, 0.112, 0.5153, 0.07773, 0.546, 0.07773, 0.5376, 0.112, 0.5084, 0.112, 0.4847, 0.07773, 0.5153, 0.07773, 0.5084, 0.112, 0.4793, 0.112, 0.454, 0.07773, 0.4847, 0.07773, 0.4793, 0.112, 0.4501, 0.112, 0.4233, 0.07773, 0.454, 0.07773, 0.3926, 0.01248, 0.421, 0.0, 0.4501, 0.0, 0.4233, 0.01248, 0.4233, 0.01248, 0.4501, 0.0, 0.4793, 0.0, 0.454, 0.01248, 0.454, 0.01248, 0.4793, 0.0, 0.5084, 0.0, 0.4847, 0.01248, 0.4847, 0.01248, 0.5084, 0.0, 0.5376, 0.0, 0.5153, 0.01248, 0.5153, 0.01248, 0.5376, 0.0, 0.5667, 0.0, 0.546, 0.01248, 0.546, 0.01248, 0.5667, 0.0, 0.5959, 0.0, 0.5767, 0.01248, 0.421, 0.362, 0.4501, 0.362, 0.4501, 0.388, 0.421, 0.388, 0.4501, 0.362, 0.4793, 0.362, 0.4793, 0.388, 0.4501, 0.388, 0.4793, 0.362, 0.5084, 0.362, 0.5084, 0.388, 0.4793, 0.388, 0.5084, 0.362, 0.5376, 0.362, 0.5376, 0.388, 0.5084, 0.388, 0.5376, 0.362, 0.5667, 0.362, 0.5667, 0.388, 0.5376, 0.388, 0.5667, 0.362, 0.5959, 0.362, 0.5959, 0.388, 0.5667, 0.388, 0.3926, 0.4347, 0.421, 0.388, 0.4501, 0.388, 0.4233, 0.4347, 0.4233, 0.4347, 0.4501, 0.388, 0.4793, 0.388, 0.454, 0.4347, 0.454, 0.4347, 0.4793, 0.388, 0.5084, 0.388, 0.4847, 0.4347, 0.4847, 0.4347, 0.5084, 0.388, 0.5376, 0.388, 0.5153, 0.4348, 0.5153, 0.4348, 0.5376, 0.388, 0.5667, 0.388, 0.546, 0.4348, 0.546, 0.4348, 0.5667, 0.388, 0.5959, 0.388, 0.5767, 0.4348, 0.421, 0.612, 0.4501, 0.612, 0.4501, 0.638, 0.421, 0.638, 0.4501, 0.612, 0.4793, 0.612, 0.4793, 0.638, 0.4501, 0.638, 0.4793, 0.612, 0.5084, 0.612, 0.5084, 0.638, 0.4793, 0.638, 0.5084, 0.612, 0.5376, 0.612, 0.5376, 0.638, 0.5084, 0.638, 0.5376, 0.612, 0.5667, 0.612, 0.5667, 0.638, 0.5376, 0.638, 0.5667, 0.612, 0.5959, 0.612, 0.5959, 0.638, 0.5667, 0.638, 0.625, 0.612, 0.5959, 0.612, 0.5767, 0.5652, 0.6074, 0.5652, 0.5959, 0.612, 0.5667, 0.612, 0.546, 0.5652, 0.5767, 0.5652, 0.5667, 0.612, 0.5376, 0.612, 0.5153, 0.5652, 0.546, 0.5652, 0.5376, 0.612, 0.5084, 0.612, 0.4847, 0.5652, 0.5153, 0.5652, 0.5084, 0.612, 0.4793, 0.612, 0.454, 0.5652, 0.4847, 0.5652, 0.4793, 0.612, 0.4501, 0.612, 0.4233, 0.5652, 0.454, 0.5652, 0.3926, 0.01248, 0.4233, 0.01248, 0.4233, 0.07773, 0.3926, 0.07773, 0.4233, 0.01248, 0.454, 0.01248, 0.454, 0.07773, 0.4233, 0.07773, 0.454, 0.01248, 0.4847, 0.01248, 0.4847, 0.07773, 0.454, 0.07773, 0.4847, 0.01248, 0.5153, 0.01248, 0.5153, 0.07773, 0.4847, 0.07773, 0.5153, 0.01248, 0.546, 0.01248, 0.546, 0.07773, 0.5153, 0.07773, 0.546, 0.01248, 0.5767, 0.01248, 0.5767, 0.07773, 0.546, 0.07773, 0.6074, 0.3152, 0.5767, 0.3152, 0.5767, 0.1848, 0.6074, 0.1848, 0.5767, 0.3152, 0.546, 0.3152, 0.546, 0.1848, 0.5767, 0.1848, 0.546, 0.3152, 0.5153, 0.3152, 0.5153, 0.1848, 0.546, 0.1848, 0.5153, 0.3152, 0.4847, 0.3152, 0.4847, 0.1848, 0.5153, 0.1848, 0.4847, 0.3152, 0.454, 0.3152, 0.454, 0.1848, 0.4847, 0.1848, 0.454, 0.3152, 0.4233, 0.3152, 0.4233, 0.1848, 0.454, 0.1848, 0.6074, 0.8152, 0.5767, 0.8152, 0.5767, 0.6848, 0.6074, 0.6848, 0.5767, 0.8152, 0.546, 0.8152, 0.546, 0.6848, 0.5767, 0.6848, 0.546, 0.8152, 0.5153, 0.8152, 0.5153, 0.6848, 0.546, 0.6848, 0.5153, 0.8152, 0.4847, 0.8152, 0.4847, 0.6848, 0.5153, 0.6848, 0.4847, 0.8152, 0.454, 0.8152, 0.454, 0.6848, 0.4847, 0.6848, 0.454, 0.8152, 0.4233, 0.8152, 0.4233, 0.6848, 0.454, 0.6848, 0.6074, 0.5652, 0.5767, 0.5652, 0.5767, 0.4348, 0.6074, 0.4348, 0.5767, 0.5652, 0.546, 0.5652, 0.546, 0.4348, 0.5767, 0.4348, 0.546, 0.5652, 0.5153, 0.5652, 0.5153, 0.4348, 0.546, 0.4348, 0.5153, 0.5652, 0.4847, 0.5652, 0.4847, 0.4348, 0.5153, 0.4348, 0.4847, 0.5652, 0.454, 0.5652, 0.454, 0.4348, 0.4847, 0.4348, 0.454, 0.5652, 0.4233, 0.5652, 0.4233, 0.4348, 0.454, 0.4348, 0.625, 0.362, 0.5959, 0.362, 0.5767, 0.3152, 0.6074, 0.3152, 0.5959, 0.362, 0.5667, 0.362, 0.546, 0.3152, 0.5767, 0.3152, 0.5667, 0.362, 0.5376, 0.362, 0.5153, 0.3152, 0.546, 0.3152, 0.5376, 0.362, 0.5084, 0.362, 0.4847, 0.3152, 0.5153, 0.3152, 0.5084, 0.362, 0.4793, 0.362, 0.454, 0.3152, 0.4847, 0.3152, 0.4793, 0.362, 0.4501, 0.362, 0.4233, 0.3152, 0.454, 0.3152])
me_cube.materials.append(mat_handle)
me_cube.materials.append(mat_material)
me_cube.use_mirror_vertex_groups = False
me_cube.update()

# ---- curves / text
cu_beziercurve = bpy.data.curves.new('BezierCurve', 'CURVE')
cu_beziercurve.dimensions = '3D'
_sp = cu_beziercurve.splines.new('BEZIER'); _sp.bezier_points.add(1)
_sp.bezier_points.foreach_set('co', [-0.0004909, 0.2, 1.502, 0.002174, 0.2546, -0.7227])
_sp.bezier_points.foreach_set('handle_left', [5.473e-05, 0.1746, 2.209, 0.002427, 0.2203, 0.2767])
_sp.bezier_points.foreach_set('handle_right', [-0.001033, 0.2253, 0.8001, 0.001921, 0.289, -1.722])
for _p, _l, _r in zip(_sp.bezier_points, ['ALIGNED', 'ALIGNED'], ['ALIGNED', 'ALIGNED']): _p.handle_left_type = _l; _p.handle_right_type = _r
_sp.order_u = 0
_sp.order_v = 0
cu_beziercurve.materials.append(mat_string)
cu_beziercurve.use_path = True
cu_beziercurve.bevel_depth = 0.01
cu_beziercurve.fill_mode = 'FULL'

# ---- objects
ob_staff_handle = bpy.data.objects.new('Staff Handle', me_cube)
ob_beziercurve = bpy.data.objects.new('BezierCurve', cu_beziercurve)

# ---- transforms, parenting, visibility, modifiers, constraints
ob_staff_handle.location = (0.0, 0.0, 0.0)
ob_staff_handle.scale = (0.1, 0.1, 0.5)
ob_staff_handle.lock_rotations_4d = False
ob_staff_handle.empty_display_type = 'ARROWS'
ob_staff_handle.lineart.crease_threshold = 0.0
ob_beziercurve.location = (0.0, 0.0, 0.0)

# ---- collection membership
col_collection.objects.link(ob_staff_handle)
col_collection.objects.link(ob_beziercurve)

# ---- scene / render settings (as saved in the file)
scene.frame_start = 1; scene.frame_end = 250; scene.frame_set(1)
scene.render.engine = 'BLENDER_EEVEE_NEXT'
scene.cycles.sampling_pattern = 'TABULATED_SOBOL'
scene.view_settings.view_transform = 'Filmic'
bpy.context.view_layer.update()

# ---- added for rendering (the .blend has no active camera and no usable light): camera, sun
cam_auto = bpy.data.cameras.new('AutoCamera')
cam_auto.lens = 50.0
cam_auto.sensor_width = 36.0
cam_auto.clip_end = 1000.0
ob_auto_camera = bpy.data.objects.new('AutoCamera', cam_auto)
scene.collection.objects.link(ob_auto_camera)
ob_auto_camera.location = (4.72613, -5.44303, 4.17003)
ob_auto_camera.rotation_euler = (1.09748, -7.21219e-08, 0.694738)
scene.camera = ob_auto_camera
light_auto_sun = bpy.data.lights.new('AutoSun', 'SUN')
light_auto_sun.energy = 3.0
light_auto_sun.angle = 0.0523599
ob_auto_sun = bpy.data.objects.new('AutoSun', light_auto_sun)
scene.collection.objects.link(ob_auto_sun)
ob_auto_sun.rotation_euler = (0.872665, 0.174533, 0.523599)
bpy.context.view_layer.update()
